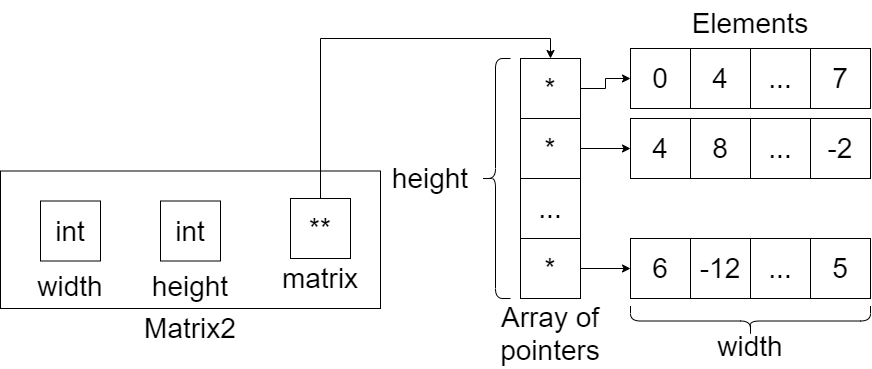

The diagram above was exported from draw.io. Its source (the exported page's mxGraphModel, read from the mxfile embedded in the PNG):
<mxGraphModel dx="2067" dy="729" grid="1" gridSize="10" guides="1" tooltips="1" connect="1" arrows="1" fold="1" page="1" pageScale="1" pageWidth="827" pageHeight="1169" math="0" shadow="0">
  <root>
    <mxCell id="0" />
    <mxCell id="1" parent="0" />
    <mxCell id="lBbaMNC_CipBMc6AeLpX-9" value="" style="rounded=0;whiteSpace=wrap;html=1;" vertex="1" parent="1">
      <mxGeometry x="-180" y="372.5" width="380" height="137.5" as="geometry" />
    </mxCell>
    <mxCell id="-yqUSMknC0Me_56G2iVl-7" style="edgeStyle=orthogonalEdgeStyle;rounded=0;orthogonalLoop=1;jettySize=auto;html=1;entryX=0.5;entryY=0;entryDx=0;entryDy=0;" parent="1" source="-yqUSMknC0Me_56G2iVl-1" target="-yqUSMknC0Me_56G2iVl-2" edge="1">
      <mxGeometry relative="1" as="geometry">
        <Array as="points">
          <mxPoint x="140" y="240" />
          <mxPoint x="370" y="240" />
        </Array>
      </mxGeometry>
    </mxCell>
    <mxCell id="-yqUSMknC0Me_56G2iVl-1" value="&lt;font style=&quot;font-size: 28px&quot;&gt;**&lt;/font&gt;" style="rounded=0;whiteSpace=wrap;html=1;" parent="1" vertex="1">
      <mxGeometry x="110" y="400" width="60" height="60" as="geometry" />
    </mxCell>
    <mxCell id="-yqUSMknC0Me_56G2iVl-19" style="edgeStyle=orthogonalEdgeStyle;rounded=0;orthogonalLoop=1;jettySize=auto;html=1;entryX=0;entryY=0.5;entryDx=0;entryDy=0;" parent="1" source="-yqUSMknC0Me_56G2iVl-2" target="-yqUSMknC0Me_56G2iVl-6" edge="1">
      <mxGeometry relative="1" as="geometry" />
    </mxCell>
    <mxCell id="-yqUSMknC0Me_56G2iVl-2" value="&lt;span style=&quot;font-size: 28px&quot;&gt;*&lt;/span&gt;" style="rounded=0;whiteSpace=wrap;html=1;" parent="1" vertex="1">
      <mxGeometry x="340" y="260" width="60" height="60" as="geometry" />
    </mxCell>
    <mxCell id="-yqUSMknC0Me_56G2iVl-20" style="edgeStyle=orthogonalEdgeStyle;rounded=0;orthogonalLoop=1;jettySize=auto;html=1;entryX=0;entryY=0.5;entryDx=0;entryDy=0;" parent="1" source="-yqUSMknC0Me_56G2iVl-3" edge="1">
      <mxGeometry relative="1" as="geometry">
        <mxPoint x="450" y="350" as="targetPoint" />
      </mxGeometry>
    </mxCell>
    <mxCell id="-yqUSMknC0Me_56G2iVl-3" value="&lt;span style=&quot;font-size: 28px&quot;&gt;*&lt;/span&gt;" style="rounded=0;whiteSpace=wrap;html=1;" parent="1" vertex="1">
      <mxGeometry x="340" y="320" width="60" height="60" as="geometry" />
    </mxCell>
    <mxCell id="-yqUSMknC0Me_56G2iVl-4" value="..." style="rounded=0;whiteSpace=wrap;html=1;fontSize=28;" parent="1" vertex="1">
      <mxGeometry x="340" y="380" width="60" height="60" as="geometry" />
    </mxCell>
    <mxCell id="-yqUSMknC0Me_56G2iVl-21" style="edgeStyle=orthogonalEdgeStyle;rounded=0;orthogonalLoop=1;jettySize=auto;html=1;entryX=0;entryY=0.5;entryDx=0;entryDy=0;" parent="1" source="-yqUSMknC0Me_56G2iVl-5" edge="1">
      <mxGeometry relative="1" as="geometry">
        <mxPoint x="450" y="470" as="targetPoint" />
      </mxGeometry>
    </mxCell>
    <mxCell id="-yqUSMknC0Me_56G2iVl-5" value="&lt;span style=&quot;font-size: 28px&quot;&gt;*&lt;/span&gt;" style="rounded=0;whiteSpace=wrap;html=1;" parent="1" vertex="1">
      <mxGeometry x="340" y="440" width="60" height="60" as="geometry" />
    </mxCell>
    <mxCell id="-yqUSMknC0Me_56G2iVl-6" value="0" style="rounded=0;whiteSpace=wrap;html=1;glass=0;shadow=0;comic=0;fontSize=28;" parent="1" vertex="1">
      <mxGeometry x="450" y="250" width="60" height="60" as="geometry" />
    </mxCell>
    <mxCell id="-yqUSMknC0Me_56G2iVl-8" value="4" style="rounded=0;whiteSpace=wrap;html=1;glass=0;shadow=0;comic=0;fontSize=28;" parent="1" vertex="1">
      <mxGeometry x="510" y="250" width="60" height="60" as="geometry" />
    </mxCell>
    <mxCell id="-yqUSMknC0Me_56G2iVl-10" value="..." style="rounded=0;whiteSpace=wrap;html=1;glass=0;shadow=0;comic=0;fontSize=28;" parent="1" vertex="1">
      <mxGeometry x="570" y="250" width="60" height="60" as="geometry" />
    </mxCell>
    <mxCell id="-yqUSMknC0Me_56G2iVl-12" value="7" style="rounded=0;whiteSpace=wrap;html=1;glass=0;shadow=0;comic=0;fontSize=28;" parent="1" vertex="1">
      <mxGeometry x="630" y="250" width="60" height="60" as="geometry" />
    </mxCell>
    <mxCell id="-yqUSMknC0Me_56G2iVl-22" value="4" style="rounded=0;whiteSpace=wrap;html=1;glass=0;shadow=0;comic=0;fontSize=28;" parent="1" vertex="1">
      <mxGeometry x="450" y="320" width="60" height="60" as="geometry" />
    </mxCell>
    <mxCell id="-yqUSMknC0Me_56G2iVl-23" value="8" style="rounded=0;whiteSpace=wrap;html=1;glass=0;shadow=0;comic=0;fontSize=28;" parent="1" vertex="1">
      <mxGeometry x="510" y="320" width="60" height="60" as="geometry" />
    </mxCell>
    <mxCell id="-yqUSMknC0Me_56G2iVl-24" value="..." style="rounded=0;whiteSpace=wrap;html=1;glass=0;shadow=0;comic=0;fontSize=28;" parent="1" vertex="1">
      <mxGeometry x="570" y="320" width="60" height="60" as="geometry" />
    </mxCell>
    <mxCell id="-yqUSMknC0Me_56G2iVl-25" value="-2" style="rounded=0;whiteSpace=wrap;html=1;glass=0;shadow=0;comic=0;fontSize=28;" parent="1" vertex="1">
      <mxGeometry x="630" y="320" width="60" height="60" as="geometry" />
    </mxCell>
    <mxCell id="-yqUSMknC0Me_56G2iVl-26" value="6" style="rounded=0;whiteSpace=wrap;html=1;glass=0;shadow=0;comic=0;fontSize=28;" parent="1" vertex="1">
      <mxGeometry x="450" y="440" width="60" height="60" as="geometry" />
    </mxCell>
    <mxCell id="-yqUSMknC0Me_56G2iVl-27" value="-12" style="rounded=0;whiteSpace=wrap;html=1;glass=0;shadow=0;comic=0;fontSize=28;" parent="1" vertex="1">
      <mxGeometry x="510" y="440" width="60" height="60" as="geometry" />
    </mxCell>
    <mxCell id="-yqUSMknC0Me_56G2iVl-28" value="..." style="rounded=0;whiteSpace=wrap;html=1;glass=0;shadow=0;comic=0;fontSize=28;" parent="1" vertex="1">
      <mxGeometry x="570" y="440" width="60" height="60" as="geometry" />
    </mxCell>
    <mxCell id="-yqUSMknC0Me_56G2iVl-29" value="5" style="rounded=0;whiteSpace=wrap;html=1;glass=0;shadow=0;comic=0;fontSize=28;" parent="1" vertex="1">
      <mxGeometry x="630" y="440" width="60" height="60" as="geometry" />
    </mxCell>
    <mxCell id="-yqUSMknC0Me_56G2iVl-30" value="matrix" style="text;html=1;strokeColor=none;fillColor=none;align=center;verticalAlign=middle;whiteSpace=wrap;rounded=0;shadow=0;glass=0;comic=0;fontSize=28;" parent="1" vertex="1">
      <mxGeometry x="60" y="450" width="160" height="60" as="geometry" />
    </mxCell>
    <mxCell id="-yqUSMknC0Me_56G2iVl-31" value="Array of pointers" style="text;html=1;strokeColor=none;fillColor=none;align=center;verticalAlign=middle;whiteSpace=wrap;rounded=0;shadow=0;glass=0;comic=0;fontSize=28;" parent="1" vertex="1">
      <mxGeometry x="270" y="500" width="200" height="70" as="geometry" />
    </mxCell>
    <mxCell id="-yqUSMknC0Me_56G2iVl-32" value="Elements" style="text;html=1;strokeColor=none;fillColor=none;align=center;verticalAlign=middle;whiteSpace=wrap;rounded=0;shadow=0;glass=0;comic=0;fontSize=28;" parent="1" vertex="1">
      <mxGeometry x="510" y="202.5" width="120" height="45" as="geometry" />
    </mxCell>
    <mxCell id="lBbaMNC_CipBMc6AeLpX-1" value="" style="shape=curlyBracket;whiteSpace=wrap;html=1;rounded=1;" vertex="1" parent="1">
      <mxGeometry x="300" y="260" width="30" height="240" as="geometry" />
    </mxCell>
    <mxCell id="lBbaMNC_CipBMc6AeLpX-2" value="height" style="text;html=1;strokeColor=none;fillColor=none;align=center;verticalAlign=middle;whiteSpace=wrap;rounded=0;shadow=0;glass=0;comic=0;fontSize=28;" vertex="1" parent="1">
      <mxGeometry x="190" y="357.5" width="120" height="45" as="geometry" />
    </mxCell>
    <mxCell id="lBbaMNC_CipBMc6AeLpX-3" value="" style="shape=curlyBracket;whiteSpace=wrap;html=1;rounded=1;rotation=-90;" vertex="1" parent="1">
      <mxGeometry x="555" y="402.5" width="30" height="240" as="geometry" />
    </mxCell>
    <mxCell id="lBbaMNC_CipBMc6AeLpX-4" value="width" style="text;html=1;strokeColor=none;fillColor=none;align=center;verticalAlign=middle;whiteSpace=wrap;rounded=0;shadow=0;glass=0;comic=0;fontSize=28;" vertex="1" parent="1">
      <mxGeometry x="510" y="525" width="120" height="45" as="geometry" />
    </mxCell>
    <mxCell id="lBbaMNC_CipBMc6AeLpX-5" value="&lt;font style=&quot;font-size: 28px&quot;&gt;int&lt;/font&gt;" style="rounded=0;whiteSpace=wrap;html=1;" vertex="1" parent="1">
      <mxGeometry x="-20" y="402.5" width="60" height="60" as="geometry" />
    </mxCell>
    <mxCell id="lBbaMNC_CipBMc6AeLpX-6" value="&lt;font style=&quot;font-size: 28px&quot;&gt;int&lt;/font&gt;" style="rounded=0;whiteSpace=wrap;html=1;" vertex="1" parent="1">
      <mxGeometry x="-140" y="402.5" width="60" height="60" as="geometry" />
    </mxCell>
    <mxCell id="lBbaMNC_CipBMc6AeLpX-7" value="height" style="text;html=1;strokeColor=none;fillColor=none;align=center;verticalAlign=middle;whiteSpace=wrap;rounded=0;shadow=0;glass=0;comic=0;fontSize=28;" vertex="1" parent="1">
      <mxGeometry x="-50" y="465" width="120" height="45" as="geometry" />
    </mxCell>
    <mxCell id="lBbaMNC_CipBMc6AeLpX-8" value="width" style="text;html=1;strokeColor=none;fillColor=none;align=center;verticalAlign=middle;whiteSpace=wrap;rounded=0;shadow=0;glass=0;comic=0;fontSize=28;" vertex="1" parent="1">
      <mxGeometry x="-170" y="465" width="120" height="45" as="geometry" />
    </mxCell>
    <mxCell id="lBbaMNC_CipBMc6AeLpX-10" value="Matrix2" style="text;html=1;strokeColor=none;fillColor=none;align=center;verticalAlign=middle;whiteSpace=wrap;rounded=0;shadow=0;glass=0;comic=0;fontSize=28;" vertex="1" parent="1">
      <mxGeometry x="-70" y="500" width="160" height="60" as="geometry" />
    </mxCell>
  </root>
</mxGraphModel>